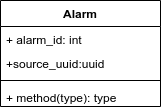

The diagram above was exported from draw.io. Its source (the exported page's mxGraphModel, read from the mxfile embedded in the PNG):
<mxGraphModel dx="1038" dy="532" grid="1" gridSize="10" guides="1" tooltips="1" connect="1" arrows="1" fold="1" page="1" pageScale="1" pageWidth="827" pageHeight="1169" math="0" shadow="0">
  <root>
    <mxCell id="WIyWlLk6GJQsqaUBKTNV-0" />
    <mxCell id="WIyWlLk6GJQsqaUBKTNV-1" parent="WIyWlLk6GJQsqaUBKTNV-0" />
    <mxCell id="rAkQPMyLDXVHR1W1siDe-0" value="Alarm" style="swimlane;fontStyle=1;align=center;verticalAlign=top;childLayout=stackLayout;horizontal=1;startSize=26;horizontalStack=0;resizeParent=1;resizeParentMax=0;resizeLast=0;collapsible=1;marginBottom=0;" vertex="1" parent="WIyWlLk6GJQsqaUBKTNV-1">
      <mxGeometry x="330" y="230" width="160" height="106" as="geometry" />
    </mxCell>
    <mxCell id="rAkQPMyLDXVHR1W1siDe-1" value="+ alarm_id: int" style="text;strokeColor=none;fillColor=none;align=left;verticalAlign=top;spacingLeft=4;spacingRight=4;overflow=hidden;rotatable=0;points=[[0,0.5],[1,0.5]];portConstraint=eastwest;" vertex="1" parent="rAkQPMyLDXVHR1W1siDe-0">
      <mxGeometry y="26" width="160" height="24" as="geometry" />
    </mxCell>
    <mxCell id="rAkQPMyLDXVHR1W1siDe-7" value="+source_uuid:uuid" style="text;strokeColor=none;fillColor=none;align=left;verticalAlign=top;spacingLeft=4;spacingRight=4;overflow=hidden;rotatable=0;points=[[0,0.5],[1,0.5]];portConstraint=eastwest;" vertex="1" parent="rAkQPMyLDXVHR1W1siDe-0">
      <mxGeometry y="50" width="160" height="26" as="geometry" />
    </mxCell>
    <mxCell id="rAkQPMyLDXVHR1W1siDe-2" value="" style="line;strokeWidth=1;fillColor=none;align=left;verticalAlign=middle;spacingTop=-1;spacingLeft=3;spacingRight=3;rotatable=0;labelPosition=right;points=[];portConstraint=eastwest;strokeColor=inherit;" vertex="1" parent="rAkQPMyLDXVHR1W1siDe-0">
      <mxGeometry y="76" width="160" height="8" as="geometry" />
    </mxCell>
    <mxCell id="rAkQPMyLDXVHR1W1siDe-3" value="+ method(type): type" style="text;strokeColor=none;fillColor=none;align=left;verticalAlign=top;spacingLeft=4;spacingRight=4;overflow=hidden;rotatable=0;points=[[0,0.5],[1,0.5]];portConstraint=eastwest;" vertex="1" parent="rAkQPMyLDXVHR1W1siDe-0">
      <mxGeometry y="84" width="160" height="22" as="geometry" />
    </mxCell>
  </root>
</mxGraphModel>